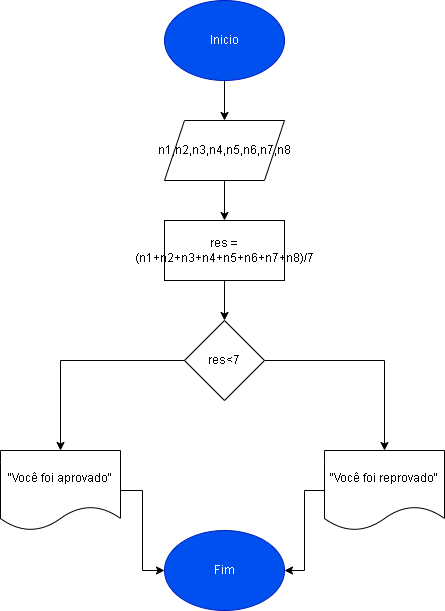

The diagram above was exported from draw.io. Its source (the exported page's mxGraphModel, read from the mxfile embedded in the PNG):
<mxGraphModel dx="1393" dy="807" grid="1" gridSize="10" guides="1" tooltips="1" connect="1" arrows="1" fold="1" page="1" pageScale="1" pageWidth="827" pageHeight="1169" math="0" shadow="0">
  <root>
    <mxCell id="0" />
    <mxCell id="1" parent="0" />
    <mxCell id="QYx6qpi-4Dpqdyy4OYUt-8" value="" style="edgeStyle=orthogonalEdgeStyle;rounded=0;orthogonalLoop=1;jettySize=auto;html=1;" edge="1" parent="1" source="QYx6qpi-4Dpqdyy4OYUt-1" target="QYx6qpi-4Dpqdyy4OYUt-6">
      <mxGeometry relative="1" as="geometry" />
    </mxCell>
    <mxCell id="QYx6qpi-4Dpqdyy4OYUt-1" value="Inicio" style="ellipse;whiteSpace=wrap;html=1;fillColor=#0050ef;fontColor=#ffffff;strokeColor=#001DBC;" vertex="1" parent="1">
      <mxGeometry x="354" y="90" width="120" height="80" as="geometry" />
    </mxCell>
    <mxCell id="QYx6qpi-4Dpqdyy4OYUt-10" value="" style="edgeStyle=orthogonalEdgeStyle;rounded=0;orthogonalLoop=1;jettySize=auto;html=1;" edge="1" parent="1" source="QYx6qpi-4Dpqdyy4OYUt-6" target="QYx6qpi-4Dpqdyy4OYUt-9">
      <mxGeometry relative="1" as="geometry" />
    </mxCell>
    <mxCell id="QYx6qpi-4Dpqdyy4OYUt-6" value="n1,n2,n3,n4,n5,n6,n7,n8" style="shape=parallelogram;perimeter=parallelogramPerimeter;whiteSpace=wrap;html=1;fixedSize=1;" vertex="1" parent="1">
      <mxGeometry x="354" y="210" width="120" height="60" as="geometry" />
    </mxCell>
    <mxCell id="QYx6qpi-4Dpqdyy4OYUt-12" value="" style="edgeStyle=orthogonalEdgeStyle;rounded=0;orthogonalLoop=1;jettySize=auto;html=1;" edge="1" parent="1" source="QYx6qpi-4Dpqdyy4OYUt-9" target="QYx6qpi-4Dpqdyy4OYUt-11">
      <mxGeometry relative="1" as="geometry" />
    </mxCell>
    <mxCell id="QYx6qpi-4Dpqdyy4OYUt-9" value="res =(n1+n2+n3+n4+n5+n6+n7+n8)/7" style="whiteSpace=wrap;html=1;" vertex="1" parent="1">
      <mxGeometry x="354" y="310" width="120" height="60" as="geometry" />
    </mxCell>
    <mxCell id="QYx6qpi-4Dpqdyy4OYUt-14" value="" style="edgeStyle=orthogonalEdgeStyle;rounded=0;orthogonalLoop=1;jettySize=auto;html=1;" edge="1" parent="1" source="QYx6qpi-4Dpqdyy4OYUt-11" target="QYx6qpi-4Dpqdyy4OYUt-13">
      <mxGeometry relative="1" as="geometry" />
    </mxCell>
    <mxCell id="QYx6qpi-4Dpqdyy4OYUt-16" value="" style="edgeStyle=orthogonalEdgeStyle;rounded=0;orthogonalLoop=1;jettySize=auto;html=1;" edge="1" parent="1" source="QYx6qpi-4Dpqdyy4OYUt-11" target="QYx6qpi-4Dpqdyy4OYUt-15">
      <mxGeometry relative="1" as="geometry" />
    </mxCell>
    <mxCell id="QYx6qpi-4Dpqdyy4OYUt-11" value="res&amp;lt;7" style="rhombus;whiteSpace=wrap;html=1;" vertex="1" parent="1">
      <mxGeometry x="374" y="410" width="80" height="80" as="geometry" />
    </mxCell>
    <mxCell id="QYx6qpi-4Dpqdyy4OYUt-21" value="" style="edgeStyle=orthogonalEdgeStyle;rounded=0;orthogonalLoop=1;jettySize=auto;html=1;" edge="1" parent="1" source="QYx6qpi-4Dpqdyy4OYUt-13" target="QYx6qpi-4Dpqdyy4OYUt-17">
      <mxGeometry relative="1" as="geometry" />
    </mxCell>
    <mxCell id="QYx6qpi-4Dpqdyy4OYUt-13" value="&quot;Você foi reprovado&quot;" style="shape=document;whiteSpace=wrap;html=1;boundedLbl=1;" vertex="1" parent="1">
      <mxGeometry x="514" y="540" width="120" height="80" as="geometry" />
    </mxCell>
    <mxCell id="QYx6qpi-4Dpqdyy4OYUt-20" value="" style="edgeStyle=orthogonalEdgeStyle;rounded=0;orthogonalLoop=1;jettySize=auto;html=1;" edge="1" parent="1" source="QYx6qpi-4Dpqdyy4OYUt-15" target="QYx6qpi-4Dpqdyy4OYUt-17">
      <mxGeometry relative="1" as="geometry" />
    </mxCell>
    <mxCell id="QYx6qpi-4Dpqdyy4OYUt-15" value="&quot;Você foi aprovado&quot;" style="shape=document;whiteSpace=wrap;html=1;boundedLbl=1;" vertex="1" parent="1">
      <mxGeometry x="190" y="540" width="120" height="80" as="geometry" />
    </mxCell>
    <mxCell id="QYx6qpi-4Dpqdyy4OYUt-17" value="Fim" style="ellipse;whiteSpace=wrap;html=1;fillColor=#0050ef;fontColor=#ffffff;strokeColor=#001DBC;" vertex="1" parent="1">
      <mxGeometry x="354" y="620" width="120" height="80" as="geometry" />
    </mxCell>
  </root>
</mxGraphModel>